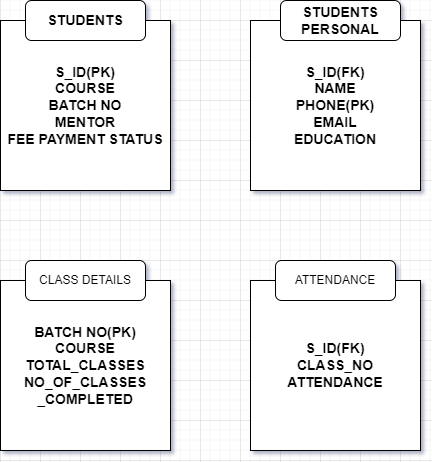

The diagram above was exported from draw.io. Its source (the exported page's mxGraphModel, read from the mxfile embedded in the PNG):
<mxGraphModel dx="1434" dy="750" grid="1" gridSize="10" guides="1" tooltips="1" connect="1" arrows="1" fold="1" page="1" pageScale="1" pageWidth="827" pageHeight="1169" math="0" shadow="0">
  <root>
    <mxCell id="WIyWlLk6GJQsqaUBKTNV-0" />
    <mxCell id="WIyWlLk6GJQsqaUBKTNV-1" parent="WIyWlLk6GJQsqaUBKTNV-0" />
    <mxCell id="wS8nCVdui2D0cfvkoa8B-0" value="&lt;font style=&quot;font-size: 14px;&quot;&gt;&lt;b&gt;S_ID(FK)&lt;br&gt;NAME&lt;br&gt;PHONE(PK)&lt;br&gt;EMAIL&lt;br&gt;EDUCATION&lt;/b&gt;&lt;/font&gt;" style="whiteSpace=wrap;html=1;aspect=fixed;" vertex="1" parent="WIyWlLk6GJQsqaUBKTNV-1">
      <mxGeometry x="370" y="120" width="170" height="170" as="geometry" />
    </mxCell>
    <mxCell id="wS8nCVdui2D0cfvkoa8B-2" value="&lt;b&gt;&lt;font style=&quot;font-size: 14px;&quot;&gt;STUDENTS PERSONAL&lt;/font&gt;&lt;/b&gt;" style="rounded=1;whiteSpace=wrap;html=1;" vertex="1" parent="WIyWlLk6GJQsqaUBKTNV-1">
      <mxGeometry x="400" y="100" width="120" height="40" as="geometry" />
    </mxCell>
    <mxCell id="wS8nCVdui2D0cfvkoa8B-3" value="&lt;b&gt;&lt;font style=&quot;font-size: 14px;&quot;&gt;S_ID(PK)&lt;br&gt;COURSE&lt;br&gt;BATCH NO&lt;br&gt;MENTOR&lt;br&gt;FEE PAYMENT STATUS&lt;/font&gt;&lt;/b&gt;" style="whiteSpace=wrap;html=1;aspect=fixed;" vertex="1" parent="WIyWlLk6GJQsqaUBKTNV-1">
      <mxGeometry x="120" y="120" width="170" height="170" as="geometry" />
    </mxCell>
    <mxCell id="wS8nCVdui2D0cfvkoa8B-4" value="&lt;font style=&quot;font-size: 14px;&quot;&gt;&lt;b&gt;STUDENTS&lt;/b&gt;&lt;/font&gt;" style="rounded=1;whiteSpace=wrap;html=1;" vertex="1" parent="WIyWlLk6GJQsqaUBKTNV-1">
      <mxGeometry x="145" y="100" width="120" height="40" as="geometry" />
    </mxCell>
    <mxCell id="wS8nCVdui2D0cfvkoa8B-5" value="&lt;b&gt;&lt;font style=&quot;font-size: 14px;&quot;&gt;BATCH NO(PK)&lt;br&gt;COURSE&lt;br&gt;TOTAL_CLASSES&lt;br&gt;NO_OF_CLASSES _COMPLETED&lt;br&gt;&lt;/font&gt;&lt;/b&gt;" style="rounded=0;whiteSpace=wrap;html=1;" vertex="1" parent="WIyWlLk6GJQsqaUBKTNV-1">
      <mxGeometry x="120" y="380" width="170" height="170" as="geometry" />
    </mxCell>
    <mxCell id="wS8nCVdui2D0cfvkoa8B-8" value="CLASS DETAILS" style="rounded=1;whiteSpace=wrap;html=1;" vertex="1" parent="WIyWlLk6GJQsqaUBKTNV-1">
      <mxGeometry x="145" y="360" width="120" height="40" as="geometry" />
    </mxCell>
    <mxCell id="wS8nCVdui2D0cfvkoa8B-9" value="&lt;font style=&quot;font-size: 14px;&quot;&gt;&lt;b&gt;S_ID(FK)&lt;br&gt;CLASS_NO&lt;br&gt;ATTENDANCE&lt;br&gt;&lt;/b&gt;&lt;/font&gt;" style="whiteSpace=wrap;html=1;aspect=fixed;" vertex="1" parent="WIyWlLk6GJQsqaUBKTNV-1">
      <mxGeometry x="370" y="380" width="170" height="170" as="geometry" />
    </mxCell>
    <mxCell id="wS8nCVdui2D0cfvkoa8B-13" value="ATTENDANCE" style="rounded=1;whiteSpace=wrap;html=1;" vertex="1" parent="WIyWlLk6GJQsqaUBKTNV-1">
      <mxGeometry x="395" y="360" width="120" height="40" as="geometry" />
    </mxCell>
  </root>
</mxGraphModel>